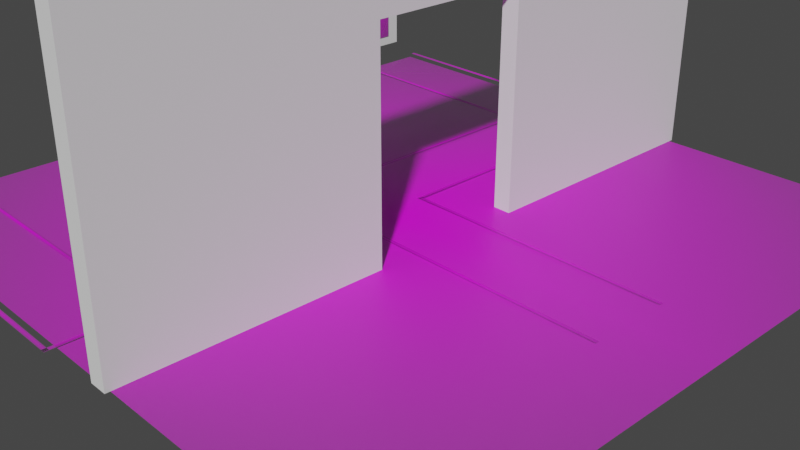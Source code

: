 # Source: simulation_entrance_aruco_big_board_full.blend  (saved by Blender 2.92.15; exported with 4.5.12 LTS)
import bpy
from mathutils import Matrix  # noqa: F401  (used for matrix-valued properties, if any)

bpy.ops.wm.read_factory_settings(use_empty=True)
scene = bpy.context.scene
scene.name = 'Scene'

# ---- collections
col_collection = bpy.data.collections.new('Collection'); scene.collection.children.link(col_collection)

# ---- images (referenced by path relative to the original .blend; pixels are not part of the script)
import os
ASSET_DIR = os.environ.get("B2B_ASSET_DIR", "")  # directory of the original .blend (textures are referenced by path, not embedded)
HERE = os.path.dirname(os.path.abspath(__file__))  # packed textures are extracted next to this script under _unpacked/

def load_image(name, relpath, width, height, colorspace="sRGB"):
    """Load a texture the original file referenced (path relative to the .blend, or extracted next to this script)."""
    p = next((c for c in (os.path.join(HERE, relpath), os.path.join(ASSET_DIR, relpath)) if relpath and os.path.exists(c)), "")
    if p:
        img = bpy.data.images.load(p, check_existing=True)
        img.name = name
    else:  # same state as the original file: an image datablock whose file is absent (Cycles renders it pink)
        img = bpy.data.images.new(name, width, height)
        img.source = "FILE"
        img.filepath = "//" + (relpath or name)
    img.colorspace_settings.name = colorspace
    return img
img_warning_png_003 = load_image('warning.png.003', 'warning.png', 1024, 1024, 'sRGB')
img_warning_png_004 = load_image('warning.png.004', 'warning.png', 1024, 1024, 'sRGB')
img_grid_board_new_200_full_png = load_image('grid_board_new_200_full.png', 'grid_board_new_200_full.png', 1024, 1024, 'sRGB')
img_warning_png_001 = load_image('warning.png.001', 'warning.png', 1024, 1024, 'sRGB')
img_warning_png_002 = load_image('warning.png.002', 'warning.png', 1024, 1024, 'sRGB')
img_warning_png_005 = load_image('warning.png.005', 'warning.png', 1024, 1024, 'sRGB')
img_warning_png_006 = load_image('warning.png.006', 'warning.png', 1024, 1024, 'sRGB')
img_warning_png_007 = load_image('warning.png.007', 'warning.png', 1024, 1024, 'sRGB')
img_warning_png_008 = load_image('warning.png.008', 'warning.png', 1024, 1024, 'sRGB')
img_warning_png_009 = load_image('warning.png.009', 'warning.png', 1024, 1024, 'sRGB')
img_warning_png_010 = load_image('warning.png.010', 'warning.png', 1024, 1024, 'sRGB')
img_warning_png_011 = load_image('warning.png.011', 'warning.png', 1024, 1024, 'sRGB')
img_warning_png_012 = load_image('warning.png.012', 'warning.png', 1024, 1024, 'sRGB')
img_grid_board_new_100_png = load_image('grid_board_new_100.png', 'grid_board_new_100.png', 1024, 1024, 'sRGB')
img_grid_board_landing_2_1_png = load_image('grid_board_landing_2_1.png', 'grid_board_landing_2_1.png', 1024, 1024, 'sRGB')
img_grid_board_landing_3_1_png = load_image('grid_board_landing_3_1.png', 'grid_board_landing_3_1.png', 1024, 1024, 'sRGB')
img_grid_board_new_landing1_png_003 = load_image('grid_board_new_landing1.png.003', 'grid_board_new_landing1.png', 1024, 1024, 'sRGB')

# ---- materials (node trees are filled in below, after node groups)
mat_warning_002 = bpy.data.materials.new('warning.002')
mat_warning_002.surface_render_method = 'BLENDED'
mat_warning_002.blend_method = 'BLEND'
mat_warning_002.use_transparent_shadow = False
mat_warning_003 = bpy.data.materials.new('warning.003')
mat_warning_003.surface_render_method = 'BLENDED'
mat_warning_003.blend_method = 'BLEND'
mat_warning_003.use_transparent_shadow = False
mat_grid_board_new_200_full = bpy.data.materials.new('grid_board_new_200_full')
mat_grid_board_new_200_full.surface_render_method = 'BLENDED'
mat_grid_board_new_200_full.blend_method = 'BLEND'
mat_grid_board_new_200_full.use_transparent_shadow = False
mat_warning_001 = bpy.data.materials.new('warning.001')
mat_warning_001.surface_render_method = 'BLENDED'
mat_warning_001.blend_method = 'BLEND'
mat_warning_001.use_transparent_shadow = False
mat_warning_004 = bpy.data.materials.new('warning.004')
mat_warning_004.surface_render_method = 'BLENDED'
mat_warning_004.blend_method = 'BLEND'
mat_warning_004.use_transparent_shadow = False
mat_warning_005 = bpy.data.materials.new('warning.005')
mat_warning_005.surface_render_method = 'BLENDED'
mat_warning_005.blend_method = 'BLEND'
mat_warning_005.use_transparent_shadow = False
mat_warning_006 = bpy.data.materials.new('warning.006')
mat_warning_006.surface_render_method = 'BLENDED'
mat_warning_006.blend_method = 'BLEND'
mat_warning_006.use_transparent_shadow = False
mat_warning_007 = bpy.data.materials.new('warning.007')
mat_warning_007.surface_render_method = 'BLENDED'
mat_warning_007.blend_method = 'BLEND'
mat_warning_007.use_transparent_shadow = False
mat_warning_008 = bpy.data.materials.new('warning.008')
mat_warning_008.surface_render_method = 'BLENDED'
mat_warning_008.blend_method = 'BLEND'
mat_warning_008.use_transparent_shadow = False
mat_warning_009 = bpy.data.materials.new('warning.009')
mat_warning_009.surface_render_method = 'BLENDED'
mat_warning_009.blend_method = 'BLEND'
mat_warning_009.use_transparent_shadow = False
mat_warning_010 = bpy.data.materials.new('warning.010')
mat_warning_010.surface_render_method = 'BLENDED'
mat_warning_010.blend_method = 'BLEND'
mat_warning_010.use_transparent_shadow = False
mat_warning_011 = bpy.data.materials.new('warning.011')
mat_warning_011.surface_render_method = 'BLENDED'
mat_warning_011.blend_method = 'BLEND'
mat_warning_011.use_transparent_shadow = False
mat_warning_012 = bpy.data.materials.new('warning.012')
mat_warning_012.surface_render_method = 'BLENDED'
mat_warning_012.blend_method = 'BLEND'
mat_warning_012.use_transparent_shadow = False
mat_grid_board_new_100 = bpy.data.materials.new('grid_board_new_100')
mat_grid_board_new_100.surface_render_method = 'BLENDED'
mat_grid_board_new_100.blend_method = 'BLEND'
mat_grid_board_new_100.use_transparent_shadow = False
mat_grid_board_landing_2_1 = bpy.data.materials.new('grid_board_landing_2_1')
mat_grid_board_landing_2_1.surface_render_method = 'BLENDED'
mat_grid_board_landing_2_1.blend_method = 'BLEND'
mat_grid_board_landing_2_1.use_transparent_shadow = False
mat_grid_board_landing_3_1 = bpy.data.materials.new('grid_board_landing_3_1')
mat_grid_board_landing_3_1.surface_render_method = 'BLENDED'
mat_grid_board_landing_3_1.blend_method = 'BLEND'
mat_grid_board_landing_3_1.use_transparent_shadow = False
mat_grid_board_new_landing1_003 = bpy.data.materials.new('grid_board_new_landing1.003')
mat_grid_board_new_landing1_003.surface_render_method = 'BLENDED'
mat_grid_board_new_landing1_003.blend_method = 'BLEND'
mat_grid_board_new_landing1_003.use_transparent_shadow = False

# ---- material node trees
mat_warning_002.use_nodes = True; mat_warning_002.node_tree.nodes.clear()
_N = mat_warning_002.node_tree.nodes; _L = mat_warning_002.node_tree.links
n0 = _N.new('ShaderNodeOutputMaterial'); n0.name = 'Material Output'; n0.location = (300, 300)
n1 = _N.new('ShaderNodeTexImage'); n1.name = 'Image Texture'; n1.location = (-200, 300)
n1.image = img_warning_png_003
n1.extension = 'CLIP'
n2 = _N.new('ShaderNodeBsdfPrincipled'); n2.name = 'Principled BSDF'; n2.location = (0, 300)
n2.distribution = 'GGX'
n2.subsurface_method = 'BURLEY'
n2.inputs[3].default_value = 1.45
n2.inputs[27].default_value = (0.0, 0.0, 0.0, 1.0)
n2.inputs[28].default_value = 1.0
_L.new(n1.outputs[0], n2.inputs[0])
_L.new(n1.outputs[1], n2.inputs[4])
_L.new(n2.outputs[0], n0.inputs[0])
n0.is_active_output = True
mat_warning_003.use_nodes = True; mat_warning_003.node_tree.nodes.clear()
_N = mat_warning_003.node_tree.nodes; _L = mat_warning_003.node_tree.links
n0 = _N.new('ShaderNodeOutputMaterial'); n0.name = 'Material Output'; n0.location = (300, 300)
n1 = _N.new('ShaderNodeTexImage'); n1.name = 'Image Texture'; n1.location = (-200, 300)
n1.image = img_warning_png_004
n1.extension = 'CLIP'
n2 = _N.new('ShaderNodeBsdfPrincipled'); n2.name = 'Principled BSDF'; n2.location = (0, 300)
n2.distribution = 'GGX'
n2.subsurface_method = 'BURLEY'
n2.inputs[3].default_value = 1.45
n2.inputs[27].default_value = (0.0, 0.0, 0.0, 1.0)
n2.inputs[28].default_value = 1.0
_L.new(n1.outputs[0], n2.inputs[0])
_L.new(n1.outputs[1], n2.inputs[4])
_L.new(n2.outputs[0], n0.inputs[0])
n0.is_active_output = True
mat_grid_board_new_200_full.use_nodes = True; mat_grid_board_new_200_full.node_tree.nodes.clear()
_N = mat_grid_board_new_200_full.node_tree.nodes; _L = mat_grid_board_new_200_full.node_tree.links
n0 = _N.new('ShaderNodeOutputMaterial'); n0.name = 'Material Output'; n0.location = (300, 300)
n1 = _N.new('ShaderNodeTexImage'); n1.name = 'Image Texture'; n1.location = (-200, 300)
n1.image = img_grid_board_new_200_full_png
n1.extension = 'CLIP'
n2 = _N.new('ShaderNodeBsdfPrincipled'); n2.name = 'Principled BSDF'; n2.location = (0, 300)
n2.distribution = 'GGX'
n2.subsurface_method = 'BURLEY'
n2.inputs[3].default_value = 1.45
n2.inputs[27].default_value = (0.0, 0.0, 0.0, 1.0)
n2.inputs[28].default_value = 1.0
_L.new(n1.outputs[0], n2.inputs[0])
_L.new(n1.outputs[1], n2.inputs[4])
_L.new(n2.outputs[0], n0.inputs[0])
n0.is_active_output = True
mat_warning_001.use_nodes = True; mat_warning_001.node_tree.nodes.clear()
_N = mat_warning_001.node_tree.nodes; _L = mat_warning_001.node_tree.links
n0 = _N.new('ShaderNodeOutputMaterial'); n0.name = 'Material Output'; n0.location = (300, 300)
n1 = _N.new('ShaderNodeTexImage'); n1.name = 'Image Texture'; n1.location = (-200, 300)
n1.image = img_warning_png_001
n1.extension = 'CLIP'
n2 = _N.new('ShaderNodeBsdfPrincipled'); n2.name = 'Principled BSDF'; n2.location = (0, 300)
n2.distribution = 'GGX'
n2.subsurface_method = 'BURLEY'
n2.inputs[3].default_value = 1.45
n2.inputs[27].default_value = (0.0, 0.0, 0.0, 1.0)
n2.inputs[28].default_value = 1.0
_L.new(n1.outputs[0], n2.inputs[0])
_L.new(n1.outputs[1], n2.inputs[4])
_L.new(n2.outputs[0], n0.inputs[0])
n0.is_active_output = True
mat_warning_004.use_nodes = True; mat_warning_004.node_tree.nodes.clear()
_N = mat_warning_004.node_tree.nodes; _L = mat_warning_004.node_tree.links
n0 = _N.new('ShaderNodeOutputMaterial'); n0.name = 'Material Output'; n0.location = (300, 300)
n1 = _N.new('ShaderNodeTexImage'); n1.name = 'Image Texture'; n1.location = (-200, 300)
n1.image = img_warning_png_002
n1.extension = 'CLIP'
n2 = _N.new('ShaderNodeBsdfPrincipled'); n2.name = 'Principled BSDF'; n2.location = (0, 300)
n2.distribution = 'GGX'
n2.subsurface_method = 'BURLEY'
n2.inputs[3].default_value = 1.45
n2.inputs[27].default_value = (0.0, 0.0, 0.0, 1.0)
n2.inputs[28].default_value = 1.0
_L.new(n1.outputs[0], n2.inputs[0])
_L.new(n1.outputs[1], n2.inputs[4])
_L.new(n2.outputs[0], n0.inputs[0])
n0.is_active_output = True
mat_warning_005.use_nodes = True; mat_warning_005.node_tree.nodes.clear()
_N = mat_warning_005.node_tree.nodes; _L = mat_warning_005.node_tree.links
n0 = _N.new('ShaderNodeOutputMaterial'); n0.name = 'Material Output'; n0.location = (300, 300)
n1 = _N.new('ShaderNodeTexImage'); n1.name = 'Image Texture'; n1.location = (-200, 300)
n1.image = img_warning_png_005
n1.extension = 'CLIP'
n2 = _N.new('ShaderNodeBsdfPrincipled'); n2.name = 'Principled BSDF'; n2.location = (0, 300)
n2.distribution = 'GGX'
n2.subsurface_method = 'BURLEY'
n2.inputs[3].default_value = 1.45
n2.inputs[27].default_value = (0.0, 0.0, 0.0, 1.0)
n2.inputs[28].default_value = 1.0
_L.new(n1.outputs[0], n2.inputs[0])
_L.new(n1.outputs[1], n2.inputs[4])
_L.new(n2.outputs[0], n0.inputs[0])
n0.is_active_output = True
mat_warning_006.use_nodes = True; mat_warning_006.node_tree.nodes.clear()
_N = mat_warning_006.node_tree.nodes; _L = mat_warning_006.node_tree.links
n0 = _N.new('ShaderNodeOutputMaterial'); n0.name = 'Material Output'; n0.location = (300, 300)
n1 = _N.new('ShaderNodeTexImage'); n1.name = 'Image Texture'; n1.location = (-200, 300)
n1.image = img_warning_png_006
n1.extension = 'CLIP'
n2 = _N.new('ShaderNodeBsdfPrincipled'); n2.name = 'Principled BSDF'; n2.location = (0, 300)
n2.distribution = 'GGX'
n2.subsurface_method = 'BURLEY'
n2.inputs[3].default_value = 1.45
n2.inputs[27].default_value = (0.0, 0.0, 0.0, 1.0)
n2.inputs[28].default_value = 1.0
_L.new(n1.outputs[0], n2.inputs[0])
_L.new(n1.outputs[1], n2.inputs[4])
_L.new(n2.outputs[0], n0.inputs[0])
n0.is_active_output = True
mat_warning_007.use_nodes = True; mat_warning_007.node_tree.nodes.clear()
_N = mat_warning_007.node_tree.nodes; _L = mat_warning_007.node_tree.links
n0 = _N.new('ShaderNodeOutputMaterial'); n0.name = 'Material Output'; n0.location = (300, 300)
n1 = _N.new('ShaderNodeTexImage'); n1.name = 'Image Texture'; n1.location = (-200, 300)
n1.image = img_warning_png_007
n1.extension = 'CLIP'
n2 = _N.new('ShaderNodeBsdfPrincipled'); n2.name = 'Principled BSDF'; n2.location = (0, 300)
n2.distribution = 'GGX'
n2.subsurface_method = 'BURLEY'
n2.inputs[3].default_value = 1.45
n2.inputs[27].default_value = (0.0, 0.0, 0.0, 1.0)
n2.inputs[28].default_value = 1.0
_L.new(n1.outputs[0], n2.inputs[0])
_L.new(n1.outputs[1], n2.inputs[4])
_L.new(n2.outputs[0], n0.inputs[0])
n0.is_active_output = True
mat_warning_008.use_nodes = True; mat_warning_008.node_tree.nodes.clear()
_N = mat_warning_008.node_tree.nodes; _L = mat_warning_008.node_tree.links
n0 = _N.new('ShaderNodeOutputMaterial'); n0.name = 'Material Output'; n0.location = (300, 300)
n1 = _N.new('ShaderNodeTexImage'); n1.name = 'Image Texture'; n1.location = (-200, 300)
n1.image = img_warning_png_008
n1.extension = 'CLIP'
n2 = _N.new('ShaderNodeBsdfPrincipled'); n2.name = 'Principled BSDF'; n2.location = (0, 300)
n2.distribution = 'GGX'
n2.subsurface_method = 'BURLEY'
n2.inputs[3].default_value = 1.45
n2.inputs[27].default_value = (0.0, 0.0, 0.0, 1.0)
n2.inputs[28].default_value = 1.0
_L.new(n1.outputs[0], n2.inputs[0])
_L.new(n1.outputs[1], n2.inputs[4])
_L.new(n2.outputs[0], n0.inputs[0])
n0.is_active_output = True
mat_warning_009.use_nodes = True; mat_warning_009.node_tree.nodes.clear()
_N = mat_warning_009.node_tree.nodes; _L = mat_warning_009.node_tree.links
n0 = _N.new('ShaderNodeOutputMaterial'); n0.name = 'Material Output'; n0.location = (300, 300)
n1 = _N.new('ShaderNodeTexImage'); n1.name = 'Image Texture'; n1.location = (-200, 300)
n1.image = img_warning_png_009
n1.extension = 'CLIP'
n2 = _N.new('ShaderNodeBsdfPrincipled'); n2.name = 'Principled BSDF'; n2.location = (0, 300)
n2.distribution = 'GGX'
n2.subsurface_method = 'BURLEY'
n2.inputs[3].default_value = 1.45
n2.inputs[27].default_value = (0.0, 0.0, 0.0, 1.0)
n2.inputs[28].default_value = 1.0
_L.new(n1.outputs[0], n2.inputs[0])
_L.new(n1.outputs[1], n2.inputs[4])
_L.new(n2.outputs[0], n0.inputs[0])
n0.is_active_output = True
mat_warning_010.use_nodes = True; mat_warning_010.node_tree.nodes.clear()
_N = mat_warning_010.node_tree.nodes; _L = mat_warning_010.node_tree.links
n0 = _N.new('ShaderNodeOutputMaterial'); n0.name = 'Material Output'; n0.location = (300, 300)
n1 = _N.new('ShaderNodeTexImage'); n1.name = 'Image Texture'; n1.location = (-200, 300)
n1.image = img_warning_png_010
n1.extension = 'CLIP'
n2 = _N.new('ShaderNodeBsdfPrincipled'); n2.name = 'Principled BSDF'; n2.location = (0, 300)
n2.distribution = 'GGX'
n2.subsurface_method = 'BURLEY'
n2.inputs[3].default_value = 1.45
n2.inputs[27].default_value = (0.0, 0.0, 0.0, 1.0)
n2.inputs[28].default_value = 1.0
_L.new(n1.outputs[0], n2.inputs[0])
_L.new(n1.outputs[1], n2.inputs[4])
_L.new(n2.outputs[0], n0.inputs[0])
n0.is_active_output = True
mat_warning_011.use_nodes = True; mat_warning_011.node_tree.nodes.clear()
_N = mat_warning_011.node_tree.nodes; _L = mat_warning_011.node_tree.links
n0 = _N.new('ShaderNodeOutputMaterial'); n0.name = 'Material Output'; n0.location = (300, 300)
n1 = _N.new('ShaderNodeTexImage'); n1.name = 'Image Texture'; n1.location = (-200, 300)
n1.image = img_warning_png_011
n1.extension = 'CLIP'
n2 = _N.new('ShaderNodeBsdfPrincipled'); n2.name = 'Principled BSDF'; n2.location = (0, 300)
n2.distribution = 'GGX'
n2.subsurface_method = 'BURLEY'
n2.inputs[3].default_value = 1.45
n2.inputs[27].default_value = (0.0, 0.0, 0.0, 1.0)
n2.inputs[28].default_value = 1.0
_L.new(n1.outputs[0], n2.inputs[0])
_L.new(n1.outputs[1], n2.inputs[4])
_L.new(n2.outputs[0], n0.inputs[0])
n0.is_active_output = True
mat_warning_012.use_nodes = True; mat_warning_012.node_tree.nodes.clear()
_N = mat_warning_012.node_tree.nodes; _L = mat_warning_012.node_tree.links
n0 = _N.new('ShaderNodeOutputMaterial'); n0.name = 'Material Output'; n0.location = (300, 300)
n1 = _N.new('ShaderNodeTexImage'); n1.name = 'Image Texture'; n1.location = (-200, 300)
n1.image = img_warning_png_012
n1.extension = 'CLIP'
n2 = _N.new('ShaderNodeBsdfPrincipled'); n2.name = 'Principled BSDF'; n2.location = (0, 300)
n2.distribution = 'GGX'
n2.subsurface_method = 'BURLEY'
n2.inputs[3].default_value = 1.45
n2.inputs[27].default_value = (0.0, 0.0, 0.0, 1.0)
n2.inputs[28].default_value = 1.0
_L.new(n1.outputs[0], n2.inputs[0])
_L.new(n1.outputs[1], n2.inputs[4])
_L.new(n2.outputs[0], n0.inputs[0])
n0.is_active_output = True
mat_grid_board_new_100.use_nodes = True; mat_grid_board_new_100.node_tree.nodes.clear()
_N = mat_grid_board_new_100.node_tree.nodes; _L = mat_grid_board_new_100.node_tree.links
n0 = _N.new('ShaderNodeOutputMaterial'); n0.name = 'Material Output'; n0.location = (300, 300)
n1 = _N.new('ShaderNodeTexImage'); n1.name = 'Image Texture'; n1.location = (-200, 300)
n1.image = img_grid_board_new_100_png
n1.extension = 'CLIP'
n2 = _N.new('ShaderNodeBsdfPrincipled'); n2.name = 'Principled BSDF'; n2.location = (0, 300)
n2.distribution = 'GGX'
n2.subsurface_method = 'BURLEY'
n2.inputs[3].default_value = 1.45
n2.inputs[27].default_value = (0.0, 0.0, 0.0, 1.0)
n2.inputs[28].default_value = 1.0
_L.new(n1.outputs[0], n2.inputs[0])
_L.new(n1.outputs[1], n2.inputs[4])
_L.new(n2.outputs[0], n0.inputs[0])
n0.is_active_output = True
mat_grid_board_landing_2_1.use_nodes = True; mat_grid_board_landing_2_1.node_tree.nodes.clear()
_N = mat_grid_board_landing_2_1.node_tree.nodes; _L = mat_grid_board_landing_2_1.node_tree.links
n0 = _N.new('ShaderNodeOutputMaterial'); n0.name = 'Material Output'; n0.location = (300, 300)
n1 = _N.new('ShaderNodeTexImage'); n1.name = 'Image Texture'; n1.location = (-200, 300)
n1.image = img_grid_board_landing_2_1_png
n1.extension = 'CLIP'
n2 = _N.new('ShaderNodeBsdfPrincipled'); n2.name = 'Principled BSDF'; n2.location = (0, 300)
n2.distribution = 'GGX'
n2.subsurface_method = 'BURLEY'
n2.inputs[3].default_value = 1.45
n2.inputs[27].default_value = (0.0, 0.0, 0.0, 1.0)
n2.inputs[28].default_value = 1.0
_L.new(n1.outputs[0], n2.inputs[0])
_L.new(n1.outputs[1], n2.inputs[4])
_L.new(n2.outputs[0], n0.inputs[0])
n0.is_active_output = True
mat_grid_board_landing_3_1.use_nodes = True; mat_grid_board_landing_3_1.node_tree.nodes.clear()
_N = mat_grid_board_landing_3_1.node_tree.nodes; _L = mat_grid_board_landing_3_1.node_tree.links
n0 = _N.new('ShaderNodeOutputMaterial'); n0.name = 'Material Output'; n0.location = (300, 300)
n1 = _N.new('ShaderNodeTexImage'); n1.name = 'Image Texture'; n1.location = (-200, 300)
n1.image = img_grid_board_landing_3_1_png
n1.extension = 'CLIP'
n2 = _N.new('ShaderNodeBsdfPrincipled'); n2.name = 'Principled BSDF'; n2.location = (0, 300)
n2.distribution = 'GGX'
n2.subsurface_method = 'BURLEY'
n2.inputs[3].default_value = 1.45
n2.inputs[27].default_value = (0.0, 0.0, 0.0, 1.0)
n2.inputs[28].default_value = 1.0
_L.new(n1.outputs[0], n2.inputs[0])
_L.new(n1.outputs[1], n2.inputs[4])
_L.new(n2.outputs[0], n0.inputs[0])
n0.is_active_output = True
mat_grid_board_new_landing1_003.use_nodes = True; mat_grid_board_new_landing1_003.node_tree.nodes.clear()
_N = mat_grid_board_new_landing1_003.node_tree.nodes; _L = mat_grid_board_new_landing1_003.node_tree.links
n0 = _N.new('ShaderNodeOutputMaterial'); n0.name = 'Material Output'; n0.location = (300, 300)
n1 = _N.new('ShaderNodeTexImage'); n1.name = 'Image Texture'; n1.location = (-200, 300)
n1.image = img_grid_board_new_landing1_png_003
n1.extension = 'CLIP'
n2 = _N.new('ShaderNodeBsdfPrincipled'); n2.name = 'Principled BSDF'; n2.location = (0, 300)
n2.distribution = 'GGX'
n2.subsurface_method = 'BURLEY'
n2.inputs[3].default_value = 1.45
n2.inputs[27].default_value = (0.0, 0.0, 0.0, 1.0)
n2.inputs[28].default_value = 1.0
_L.new(n1.outputs[0], n2.inputs[0])
_L.new(n1.outputs[1], n2.inputs[4])
_L.new(n2.outputs[0], n0.inputs[0])
n0.is_active_output = True

# ---- world
world_world = bpy.data.worlds.new('World'); scene.world = world_world
world_world.use_nodes = True; world_world.node_tree.nodes.clear()
_N = world_world.node_tree.nodes; _L = world_world.node_tree.links
n0 = _N.new('ShaderNodeOutputWorld'); n0.name = 'World Output'; n0.location = (300, 300)
n1 = _N.new('ShaderNodeBackground'); n1.name = 'Background'; n1.location = (10, 300)
n1.inputs[0].default_value = (0.05088, 0.05088, 0.05088, 1.0)
_L.new(n1.outputs[0], n0.inputs[0])
n0.is_active_output = True
world_world.color = (0.05088, 0.05088, 0.05088)
world_world.use_sun_shadow = False
world_world.sun_shadow_jitter_overblur = 0.0

# ---- cameras
cam_camera = bpy.data.cameras.new('Camera')
cam_camera.clip_end = 100.0
cam_camera.ortho_scale = 7.314

# ---- meshes
me_warning_003 = bpy.data.meshes.new('warning.003')
me_warning_003.from_pydata([(-20.31, -0.5, 0.0), (20.31, -0.5, 0.0), (-20.31, 0.5, 0.0), (20.31, 0.5, 0.0)], [], [(0, 1, 3, 2)])
_uv = me_warning_003.uv_layers.new(name='UVMap')
_uv.uv.foreach_set('vector', [0.0, 0.0, 1.0, 0.0, 1.0, 1.0, 0.0, 1.0])
me_warning_003.materials.append(mat_warning_002)
me_warning_003.use_remesh_fix_poles = True
me_warning_003.use_remesh_preserve_attributes = False
me_warning_003.use_mirror_vertex_groups = False
me_warning_003.update()
me_warning_004 = bpy.data.meshes.new('warning.004')
me_warning_004.from_pydata([(-20.31, -0.5, 0.0), (20.31, -0.5, 0.0), (-20.31, 0.5, 0.0), (20.31, 0.5, 0.0)], [], [(0, 1, 3, 2)])
_uv = me_warning_004.uv_layers.new(name='UVMap')
_uv.uv.foreach_set('vector', [0.0, 0.0, 1.0, 0.0, 1.0, 1.0, 0.0, 1.0])
me_warning_004.materials.append(mat_warning_003)
me_warning_004.use_remesh_fix_poles = True
me_warning_004.use_remesh_preserve_attributes = False
me_warning_004.use_mirror_vertex_groups = False
me_warning_004.update()
me_grid_board_new_200_full = bpy.data.meshes.new('grid_board_new_200_full')
me_grid_board_new_200_full.from_pydata([(-0.5, -0.5, 0.0), (0.5, -0.5, 0.0), (-0.5, 0.5, 0.0), (0.5, 0.5, 0.0)], [], [(0, 1, 3, 2)])
_uv = me_grid_board_new_200_full.uv_layers.new(name='UVMap')
_uv.uv.foreach_set('vector', [0.0, 0.0, 1.0, 0.0, 1.0, 1.0, 0.0, 1.0])
me_grid_board_new_200_full.materials.append(mat_grid_board_new_200_full)
me_grid_board_new_200_full.use_remesh_fix_poles = True
me_grid_board_new_200_full.use_remesh_preserve_attributes = False
me_grid_board_new_200_full.use_mirror_vertex_groups = False
me_grid_board_new_200_full.update()
me_cube = bpy.data.meshes.new('Cube')
me_cube.from_pydata([(-1.0, -1.0, -1.0), (-1.0, -1.0, 1.0), (-1.0, 1.0, -1.0), (-1.0, 1.0, 1.0), (1.0, -1.0, -1.0), (1.0, -1.0, 1.0), (1.0, 1.0, -1.0), (1.0, 1.0, 1.0), (-1.0, 0.2333, -1.0), (1.0, 0.2333, -1.0), (-1.0, 0.2333, 0.35), (1.0, 0.2333, 0.35), (-1.0, -0.2333, -1.0), (1.0, -0.2333, -1.0), (1.0, -0.2333, 0.35), (-1.0, -0.2333, 0.35)], [], [(2, 3, 7, 6), (4, 5, 1, 0), (7, 3, 1, 5), (11, 10, 8, 9), (13, 12, 15, 14), (14, 15, 10, 11), (12, 0, 1, 3, 2, 8, 10, 15), (9, 6, 7, 5, 4, 13, 14, 11), (8, 2, 6, 9), (4, 0, 12, 13)])
_uv = me_cube.uv_layers.new(name='UVMap')
_uv.uv.foreach_set('vector', [0.375, 0.25, 0.625, 0.25, 0.625, 0.5, 0.375, 0.5, 0.375, 0.75, 0.625, 0.75, 0.625, 1.0, 0.375, 1.0, 0.625, 0.5, 0.875, 0.5, 0.875, 0.75, 0.625, 0.75, 0.625, 0.3875, 0.625, 0.3625, 0.4562, 0.3625, 0.4563, 0.3875, 0.4562, 0.8625, 0.4563, 0.8875, 0.625, 0.8875, 0.625, 0.8625, 0.7375, 0.75, 0.7625, 0.75, 0.7625, 0.5, 0.7375, 0.5, 0.375, 0.09583, 0.375, 0.0, 0.625, 0.0, 0.625, 0.25, 0.375, 0.25, 0.375, 0.1542, 0.5437, 0.1542, 0.5437, 0.09583, 0.375, 0.5958, 0.375, 0.5, 0.625, 0.5, 0.625, 0.75, 0.375, 0.75, 0.375, 0.6542, 0.5437, 0.6542, 0.5437, 0.5958, 0.125, 0.5958, 0.125, 0.5, 0.375, 0.5, 0.375, 0.5958, 0.375, 0.75, 0.125, 0.75, 0.125, 0.6542, 0.375, 0.6542])
me_cube.use_remesh_fix_poles = True
me_cube.use_remesh_preserve_attributes = False
me_cube.use_mirror_vertex_groups = False
me_cube.update()
me_warning_001 = bpy.data.meshes.new('warning.001')
me_warning_001.from_pydata([(-20.31, -0.5, 0.0), (20.31, -0.5, 0.0), (-20.31, 0.5, 0.0), (20.31, 0.5, 0.0)], [], [(0, 1, 3, 2)])
_uv = me_warning_001.uv_layers.new(name='UVMap')
_uv.uv.foreach_set('vector', [0.0, 0.0, 1.0, 0.0, 1.0, 1.0, 0.0, 1.0])
me_warning_001.materials.append(mat_warning_001)
me_warning_001.use_remesh_fix_poles = True
me_warning_001.use_remesh_preserve_attributes = False
me_warning_001.use_mirror_vertex_groups = False
me_warning_001.update()
me_warning_002 = bpy.data.meshes.new('warning.002')
me_warning_002.from_pydata([(-20.31, -0.5, 0.0), (20.31, -0.5, 0.0), (-20.31, 0.5, 0.0), (20.31, 0.5, 0.0)], [], [(0, 1, 3, 2)])
_uv = me_warning_002.uv_layers.new(name='UVMap')
_uv.uv.foreach_set('vector', [0.0, 0.0, 1.0, 0.0, 1.0, 1.0, 0.0, 1.0])
me_warning_002.materials.append(mat_warning_004)
me_warning_002.use_remesh_fix_poles = True
me_warning_002.use_remesh_preserve_attributes = False
me_warning_002.use_mirror_vertex_groups = False
me_warning_002.update()
me_warning_005 = bpy.data.meshes.new('warning.005')
me_warning_005.from_pydata([(-20.31, -0.5, 0.0), (20.31, -0.5, 0.0), (-20.31, 0.5, 0.0), (20.31, 0.5, 0.0)], [], [(0, 1, 3, 2)])
_uv = me_warning_005.uv_layers.new(name='UVMap')
_uv.uv.foreach_set('vector', [0.0, 0.0, 1.0, 0.0, 1.0, 1.0, 0.0, 1.0])
me_warning_005.materials.append(mat_warning_005)
me_warning_005.use_remesh_fix_poles = True
me_warning_005.use_remesh_preserve_attributes = False
me_warning_005.use_mirror_vertex_groups = False
me_warning_005.update()
me_warning_006 = bpy.data.meshes.new('warning.006')
me_warning_006.from_pydata([(-20.31, -0.5, 0.0), (20.31, -0.5, 0.0), (-20.31, 0.5, 0.0), (20.31, 0.5, 0.0)], [], [(0, 1, 3, 2)])
_uv = me_warning_006.uv_layers.new(name='UVMap')
_uv.uv.foreach_set('vector', [0.0, 0.0, 1.0, 0.0, 1.0, 1.0, 0.0, 1.0])
me_warning_006.materials.append(mat_warning_006)
me_warning_006.use_remesh_fix_poles = True
me_warning_006.use_remesh_preserve_attributes = False
me_warning_006.use_mirror_vertex_groups = False
me_warning_006.update()
me_warning_007 = bpy.data.meshes.new('warning.007')
me_warning_007.from_pydata([(-20.31, -0.5, 0.0), (20.31, -0.5, 0.0), (-20.31, 0.5, 0.0), (20.31, 0.5, 0.0)], [], [(0, 1, 3, 2)])
_uv = me_warning_007.uv_layers.new(name='UVMap')
_uv.uv.foreach_set('vector', [0.0, 0.0, 1.0, 0.0, 1.0, 1.0, 0.0, 1.0])
me_warning_007.materials.append(mat_warning_007)
me_warning_007.use_remesh_fix_poles = True
me_warning_007.use_remesh_preserve_attributes = False
me_warning_007.use_mirror_vertex_groups = False
me_warning_007.update()
me_warning_008 = bpy.data.meshes.new('warning.008')
me_warning_008.from_pydata([(-20.31, -0.5, 0.0), (20.31, -0.5, 0.0), (-20.31, 0.5, 0.0), (20.31, 0.5, 0.0)], [], [(0, 1, 3, 2)])
_uv = me_warning_008.uv_layers.new(name='UVMap')
_uv.uv.foreach_set('vector', [0.0, 0.0, 1.0, 0.0, 1.0, 1.0, 0.0, 1.0])
me_warning_008.materials.append(mat_warning_008)
me_warning_008.use_remesh_fix_poles = True
me_warning_008.use_remesh_preserve_attributes = False
me_warning_008.use_mirror_vertex_groups = False
me_warning_008.update()
me_warning_009 = bpy.data.meshes.new('warning.009')
me_warning_009.from_pydata([(-20.31, -0.5, 0.0), (20.31, -0.5, 0.0), (-20.31, 0.5, 0.0), (20.31, 0.5, 0.0)], [], [(0, 1, 3, 2)])
_uv = me_warning_009.uv_layers.new(name='UVMap')
_uv.uv.foreach_set('vector', [0.0, 0.0, 1.0, 0.0, 1.0, 1.0, 0.0, 1.0])
me_warning_009.materials.append(mat_warning_009)
me_warning_009.use_remesh_fix_poles = True
me_warning_009.use_remesh_preserve_attributes = False
me_warning_009.use_mirror_vertex_groups = False
me_warning_009.update()
me_warning_010 = bpy.data.meshes.new('warning.010')
me_warning_010.from_pydata([(-20.31, -0.5, 0.0), (20.31, -0.5, 0.0), (-20.31, 0.5, 0.0), (20.31, 0.5, 0.0)], [], [(0, 1, 3, 2)])
_uv = me_warning_010.uv_layers.new(name='UVMap')
_uv.uv.foreach_set('vector', [0.0, 0.0, 1.0, 0.0, 1.0, 1.0, 0.0, 1.0])
me_warning_010.materials.append(mat_warning_010)
me_warning_010.use_remesh_fix_poles = True
me_warning_010.use_remesh_preserve_attributes = False
me_warning_010.use_mirror_vertex_groups = False
me_warning_010.update()
me_warning_011 = bpy.data.meshes.new('warning.011')
me_warning_011.from_pydata([(-20.31, -0.5, 0.0), (20.31, -0.5, 0.0), (-20.31, 0.5, 0.0), (20.31, 0.5, 0.0)], [], [(0, 1, 3, 2)])
_uv = me_warning_011.uv_layers.new(name='UVMap')
_uv.uv.foreach_set('vector', [0.0, 0.0, 1.0, 0.0, 1.0, 1.0, 0.0, 1.0])
me_warning_011.materials.append(mat_warning_011)
me_warning_011.use_remesh_fix_poles = True
me_warning_011.use_remesh_preserve_attributes = False
me_warning_011.use_mirror_vertex_groups = False
me_warning_011.update()
me_warning_012 = bpy.data.meshes.new('warning.012')
me_warning_012.from_pydata([(-20.31, -0.5, 0.0), (20.31, -0.5, 0.0), (-20.31, 0.5, 0.0), (20.31, 0.5, 0.0)], [], [(0, 1, 3, 2)])
_uv = me_warning_012.uv_layers.new(name='UVMap')
_uv.uv.foreach_set('vector', [0.0, 0.0, 1.0, 0.0, 1.0, 1.0, 0.0, 1.0])
me_warning_012.materials.append(mat_warning_012)
me_warning_012.use_remesh_fix_poles = True
me_warning_012.use_remesh_preserve_attributes = False
me_warning_012.use_mirror_vertex_groups = False
me_warning_012.update()
me_grid_board_new_100 = bpy.data.meshes.new('grid_board_new_100')
me_grid_board_new_100.from_pydata([(-1.1, -0.5, 0.0), (1.1, -0.5, 0.0), (-1.1, 0.5, 0.0), (1.1, 0.5, 0.0)], [], [(0, 1, 3, 2)])
_uv = me_grid_board_new_100.uv_layers.new(name='UVMap')
_uv.uv.foreach_set('vector', [0.0, 0.0, 1.0, 0.0, 1.0, 1.0, 0.0, 1.0])
me_grid_board_new_100.materials.append(mat_grid_board_new_100)
me_grid_board_new_100.use_remesh_fix_poles = True
me_grid_board_new_100.use_remesh_preserve_attributes = False
me_grid_board_new_100.use_mirror_vertex_groups = False
me_grid_board_new_100.update()
me_cube_006 = bpy.data.meshes.new('Cube.006')
me_cube_006.from_pydata([(-1.0, -1.0, -1.0), (-1.0, -1.0, 1.0), (-1.0, 1.0, -1.0), (-1.0, 1.0, 1.0), (1.0, -1.0, -1.0), (1.0, -1.0, 1.0), (1.0, 1.0, -1.0), (1.0, 1.0, 1.0)], [], [(0, 1, 3, 2), (2, 3, 7, 6), (6, 7, 5, 4), (4, 5, 1, 0), (2, 6, 4, 0), (7, 3, 1, 5)])
_uv = me_cube_006.uv_layers.new(name='UVMap')
_uv.uv.foreach_set('vector', [0.375, 0.0, 0.625, 0.0, 0.625, 0.25, 0.375, 0.25, 0.375, 0.25, 0.625, 0.25, 0.625, 0.5, 0.375, 0.5, 0.375, 0.5, 0.625, 0.5, 0.625, 0.75, 0.375, 0.75, 0.375, 0.75, 0.625, 0.75, 0.625, 1.0, 0.375, 1.0, 0.125, 0.5, 0.375, 0.5, 0.375, 0.75, 0.125, 0.75, 0.625, 0.5, 0.875, 0.5, 0.875, 0.75, 0.625, 0.75])
me_cube_006.use_remesh_fix_poles = True
me_cube_006.use_remesh_preserve_attributes = False
me_cube_006.use_mirror_vertex_groups = False
me_cube_006.update()
me_cube_004 = bpy.data.meshes.new('Cube.004')
me_cube_004.from_pydata([(-1.0, -1.0, -1.0), (-1.0, -1.0, 1.0), (-1.0, 1.0, -1.0), (-1.0, 1.0, 1.0), (1.0, -1.0, -1.0), (1.0, -1.0, 1.0), (1.0, 1.0, -1.0), (1.0, 1.0, 1.0)], [], [(0, 1, 3, 2), (2, 3, 7, 6), (6, 7, 5, 4), (4, 5, 1, 0), (2, 6, 4, 0), (7, 3, 1, 5)])
_uv = me_cube_004.uv_layers.new(name='UVMap')
_uv.uv.foreach_set('vector', [0.375, 0.0, 0.625, 0.0, 0.625, 0.25, 0.375, 0.25, 0.375, 0.25, 0.625, 0.25, 0.625, 0.5, 0.375, 0.5, 0.375, 0.5, 0.625, 0.5, 0.625, 0.75, 0.375, 0.75, 0.375, 0.75, 0.625, 0.75, 0.625, 1.0, 0.375, 1.0, 0.125, 0.5, 0.375, 0.5, 0.375, 0.75, 0.125, 0.75, 0.625, 0.5, 0.875, 0.5, 0.875, 0.75, 0.625, 0.75])
me_cube_004.use_remesh_fix_poles = True
me_cube_004.use_remesh_preserve_attributes = False
me_cube_004.use_mirror_vertex_groups = False
me_cube_004.update()
me_cube_003 = bpy.data.meshes.new('Cube.003')
me_cube_003.from_pydata([(-1.0, -1.0, -1.0), (-1.0, -1.0, 1.0), (-1.0, 1.0, -1.0), (-1.0, 1.0, 1.0), (1.0, -1.0, -1.0), (1.0, -1.0, 1.0), (1.0, 1.0, -1.0), (1.0, 1.0, 1.0)], [], [(0, 1, 3, 2), (2, 3, 7, 6), (6, 7, 5, 4), (4, 5, 1, 0), (2, 6, 4, 0), (7, 3, 1, 5)])
_uv = me_cube_003.uv_layers.new(name='UVMap')
_uv.uv.foreach_set('vector', [0.375, 0.0, 0.625, 0.0, 0.625, 0.25, 0.375, 0.25, 0.375, 0.25, 0.625, 0.25, 0.625, 0.5, 0.375, 0.5, 0.375, 0.5, 0.625, 0.5, 0.625, 0.75, 0.375, 0.75, 0.375, 0.75, 0.625, 0.75, 0.625, 1.0, 0.375, 1.0, 0.125, 0.5, 0.375, 0.5, 0.375, 0.75, 0.125, 0.75, 0.625, 0.5, 0.875, 0.5, 0.875, 0.75, 0.625, 0.75])
me_cube_003.use_remesh_fix_poles = True
me_cube_003.use_remesh_preserve_attributes = False
me_cube_003.use_mirror_vertex_groups = False
me_cube_003.update()
me_grid_board_landing_2_1 = bpy.data.meshes.new('grid_board_landing_2_1')
me_grid_board_landing_2_1.from_pydata([(-0.1571, -0.5, 0.0), (0.1571, -0.5, 0.0), (-0.1571, 0.5, 0.0), (0.1571, 0.5, 0.0)], [], [(0, 1, 3, 2)])
_uv = me_grid_board_landing_2_1.uv_layers.new(name='UVMap')
_uv.uv.foreach_set('vector', [0.0, 0.0, 1.0, 0.0, 1.0, 1.0, 0.0, 1.0])
me_grid_board_landing_2_1.materials.append(mat_grid_board_landing_2_1)
me_grid_board_landing_2_1.use_remesh_fix_poles = True
me_grid_board_landing_2_1.use_remesh_preserve_attributes = False
me_grid_board_landing_2_1.use_mirror_vertex_groups = False
me_grid_board_landing_2_1.update()
me_grid_board_landing_3_1 = bpy.data.meshes.new('grid_board_landing_3_1')
me_grid_board_landing_3_1.from_pydata([(-0.3285, -0.5, 0.0), (0.3285, -0.5, 0.0), (-0.3285, 0.5, 0.0), (0.3285, 0.5, 0.0)], [], [(0, 1, 3, 2)])
_uv = me_grid_board_landing_3_1.uv_layers.new(name='UVMap')
_uv.uv.foreach_set('vector', [0.0, 0.0, 1.0, 0.0, 1.0, 1.0, 0.0, 1.0])
me_grid_board_landing_3_1.materials.append(mat_grid_board_landing_3_1)
me_grid_board_landing_3_1.use_remesh_fix_poles = True
me_grid_board_landing_3_1.use_remesh_preserve_attributes = False
me_grid_board_landing_3_1.use_mirror_vertex_groups = False
me_grid_board_landing_3_1.update()
me_grid_board_new_landing1_003 = bpy.data.meshes.new('grid_board_new_landing1.003')
me_grid_board_new_landing1_003.from_pydata([(-0.1471, -0.5, 0.0), (0.1471, -0.5, 0.0), (-0.1471, 0.5, 0.0), (0.1471, 0.5, 0.0)], [], [(0, 1, 3, 2)])
_uv = me_grid_board_new_landing1_003.uv_layers.new(name='UVMap')
_uv.uv.foreach_set('vector', [0.0, 0.0, 1.0, 0.0, 1.0, 1.0, 0.0, 1.0])
me_grid_board_new_landing1_003.materials.append(mat_grid_board_new_landing1_003)
me_grid_board_new_landing1_003.use_remesh_fix_poles = True
me_grid_board_new_landing1_003.use_remesh_preserve_attributes = False
me_grid_board_new_landing1_003.use_mirror_vertex_groups = False
me_grid_board_new_landing1_003.update()

# ---- objects
ob_camera = bpy.data.objects.new('Camera', cam_camera)
ob_warning_003 = bpy.data.objects.new('warning.003', me_warning_003)
ob_warning_004 = bpy.data.objects.new('warning.004', me_warning_004)
ob_grid_board_new_200_full = bpy.data.objects.new('grid_board_new_200_full', me_grid_board_new_200_full)
ob_cube_001 = bpy.data.objects.new('Cube.001', me_cube)
ob_warning_001 = bpy.data.objects.new('warning.001', me_warning_001)
ob_warning_002 = bpy.data.objects.new('warning.002', me_warning_002)
ob_warning_005 = bpy.data.objects.new('warning.005', me_warning_005)
ob_warning_006 = bpy.data.objects.new('warning.006', me_warning_006)
ob_warning_007 = bpy.data.objects.new('warning.007', me_warning_007)
ob_warning_008 = bpy.data.objects.new('warning.008', me_warning_008)
ob_warning_009 = bpy.data.objects.new('warning.009', me_warning_009)
ob_warning_010 = bpy.data.objects.new('warning.010', me_warning_010)
ob_warning_011 = bpy.data.objects.new('warning.011', me_warning_011)
ob_warning_012 = bpy.data.objects.new('warning.012', me_warning_012)
ob_grid_board_new_100 = bpy.data.objects.new('grid_board_new_100', me_grid_board_new_100)
ob_cube_002 = bpy.data.objects.new('Cube.002', me_cube_006)
ob_cube_004 = bpy.data.objects.new('Cube.004', me_cube_004)
ob_cube_005 = bpy.data.objects.new('Cube.005', me_cube_003)
ob_grid_board_landing_2_1 = bpy.data.objects.new('grid_board_landing_2_1', me_grid_board_landing_2_1)
ob_grid_board_landing_3_1 = bpy.data.objects.new('grid_board_landing_3_1', me_grid_board_landing_3_1)
ob_grid_board_new_landing1_002 = bpy.data.objects.new('grid_board_new_landing1.002', me_grid_board_new_landing1_003)

# ---- transforms, parenting, visibility, modifiers, constraints
ob_camera.location = (7.359, -6.926, 4.958)
ob_camera.rotation_euler = (1.109, 0.0, 0.8149)
ob_camera.lock_rotations_4d = False
ob_camera.empty_display_type = 'ARROWS'
ob_camera.color = (0.0, 0.0, 0.0, 0.0)
ob_camera.display_type = 'WIRE'
ob_camera.lineart.crease_threshold = 0.0
ob_warning_003.location = (-0.15, 2.125, 0.04)
ob_warning_003.rotation_euler = (0.0, 0.0, 1.571)
ob_warning_003.scale = (0.08372, 0.05, 1.0)
ob_warning_003.lineart.crease_threshold = 0.0
ob_warning_004.location = (1.35, 0.45, 0.04)
ob_warning_004.scale = (0.07387, 0.05, 1.0)
ob_warning_004.lineart.crease_threshold = 0.0
_m = ob_warning_004.modifiers.new('Weld', 'WELD')
ob_grid_board_new_200_full.location = (0.0, 0.0, 0.02)
ob_grid_board_new_200_full.rotation_euler = (0.0, 0.0, 1.571)
ob_grid_board_new_200_full.scale = (7.4, 7.4, 1.0)
ob_grid_board_new_200_full.lineart.crease_threshold = 0.0
ob_cube_001.location = (0.6, 0.0, 1.77)
ob_cube_001.scale = (0.1, 3.75, 1.75)
ob_cube_001.lineart.crease_threshold = 0.0
ob_warning_001.location = (1.35, -0.45, 0.04)
ob_warning_001.scale = (0.07387, 0.05, 1.0)
ob_warning_001.lineart.crease_threshold = 0.0
ob_warning_002.location = (-1.94, 3.8, 0.04)
ob_warning_002.scale = (0.08914, 0.05, 1.0)
ob_warning_002.lineart.crease_threshold = 0.0
ob_warning_005.location = (-1.94, -3.8, 0.04)
ob_warning_005.scale = (0.08914, 0.05, 1.0)
ob_warning_005.lineart.crease_threshold = 0.0
ob_warning_006.location = (-2.39, 2.88, 0.04)
ob_warning_006.scale = (0.06673, 0.05, 1.0)
ob_warning_006.lineart.crease_threshold = 0.0
ob_warning_007.location = (-0.15, -2.125, 0.04)
ob_warning_007.rotation_euler = (0.0, 0.0, 1.571)
ob_warning_007.scale = (0.08372, 0.05, 1.0)
ob_warning_007.lineart.crease_threshold = 0.0
ob_warning_008.location = (-1.06, 1.65, 0.04)
ob_warning_008.rotation_euler = (0.0, 0.0, 1.571)
ob_warning_008.scale = (0.06033, 0.05, 1.0)
ob_warning_008.lineart.crease_threshold = 0.0
ob_warning_009.location = (-2.39, -2.88, 0.04)
ob_warning_009.scale = (0.06673, 0.05, 1.0)
ob_warning_009.lineart.crease_threshold = 0.0
ob_warning_010.location = (-2.39, -0.45, 0.04)
ob_warning_010.scale = (0.06673, 0.05, 1.0)
ob_warning_010.lineart.crease_threshold = 0.0
ob_warning_011.location = (-1.06, -1.65, 0.04)
ob_warning_011.rotation_euler = (0.0, 0.0, 1.571)
ob_warning_011.scale = (0.06033, 0.05, 1.0)
ob_warning_011.lineart.crease_threshold = 0.0
ob_warning_012.location = (-2.39, 0.45, 0.04)
ob_warning_012.scale = (0.06673, 0.05, 1.0)
ob_warning_012.lineart.crease_threshold = 0.0
ob_grid_board_new_100.location = (0.712, 0.0, 2.82)
ob_grid_board_new_100.rotation_euler = (1.571, 0.0, 1.571)
ob_grid_board_new_100.scale = (0.5002, 0.5, 1.0)
ob_grid_board_new_100.lineart.crease_threshold = 0.0
ob_cube_002.location = (-4.51, 0.0, 1.0)
ob_cube_002.scale = (0.1, 0.4, 1.0)
ob_cube_002.lineart.crease_threshold = 0.0
ob_cube_004.location = (-4.51, 3.35, 1.0)
ob_cube_004.scale = (0.1, 0.75, 1.0)
ob_cube_004.lineart.crease_threshold = 0.0
ob_cube_005.location = (-4.51, -3.3, 1.0)
ob_cube_005.scale = (0.1, 0.4, 1.0)
ob_cube_005.lineart.crease_threshold = 0.0
ob_grid_board_landing_2_1.location = (-4.4, 0.0, 1.0)
ob_grid_board_landing_2_1.rotation_euler = (1.571, 0.0, 1.571)
ob_grid_board_landing_2_1.scale = (1.751, 1.75, 1.0)
ob_grid_board_landing_2_1.lineart.crease_threshold = 0.0
ob_grid_board_landing_3_1.location = (-4.4, 3.35, 1.0)
ob_grid_board_landing_3_1.rotation_euler = (1.571, 0.0, 1.571)
ob_grid_board_landing_3_1.scale = (1.75, 1.75, 1.0)
ob_grid_board_landing_3_1.lineart.crease_threshold = 0.0
ob_grid_board_new_landing1_002.location = (-4.4, -3.3, 1.0)
ob_grid_board_new_landing1_002.rotation_euler = (1.571, 0.0, 1.571)
ob_grid_board_new_landing1_002.scale = (1.7, 1.7, 1.0)
ob_grid_board_new_landing1_002.lineart.crease_threshold = 0.0

# ---- collection membership
col_collection.objects.link(ob_camera)
col_collection.objects.link(ob_warning_003)
col_collection.objects.link(ob_warning_004)
col_collection.objects.link(ob_grid_board_new_200_full)
col_collection.objects.link(ob_cube_001)
col_collection.objects.link(ob_warning_001)
col_collection.objects.link(ob_warning_002)
col_collection.objects.link(ob_warning_005)
col_collection.objects.link(ob_warning_006)
col_collection.objects.link(ob_warning_007)
col_collection.objects.link(ob_warning_008)
col_collection.objects.link(ob_warning_009)
col_collection.objects.link(ob_warning_010)
col_collection.objects.link(ob_warning_011)
col_collection.objects.link(ob_warning_012)
col_collection.objects.link(ob_grid_board_new_100)
col_collection.objects.link(ob_cube_002)
col_collection.objects.link(ob_cube_004)
col_collection.objects.link(ob_cube_005)
col_collection.objects.link(ob_grid_board_landing_2_1)
col_collection.objects.link(ob_grid_board_landing_3_1)
col_collection.objects.link(ob_grid_board_new_landing1_002)

# ---- scene / render settings (as saved in the file)
scene.camera = ob_camera
scene.frame_start = 1; scene.frame_end = 250; scene.frame_set(0)
scene.render.engine = 'BLENDER_EEVEE_NEXT'
scene.cycles.use_denoising = False
scene.cycles.samples = 128
scene.cycles.sampling_pattern = 'TABULATED_SOBOL'
scene.cycles.use_adaptive_sampling = False
scene.cycles.use_light_tree = False
scene.view_settings.view_transform = 'Filmic'
bpy.context.view_layer.update()

# ---- added for rendering (the .blend has no usable light): sun
light_auto_sun = bpy.data.lights.new('AutoSun', 'SUN')
light_auto_sun.energy = 3.0
light_auto_sun.angle = 0.0523599
ob_auto_sun = bpy.data.objects.new('AutoSun', light_auto_sun)
scene.collection.objects.link(ob_auto_sun)
ob_auto_sun.rotation_euler = (0.872665, 0.174533, 0.523599)
bpy.context.view_layer.update()

